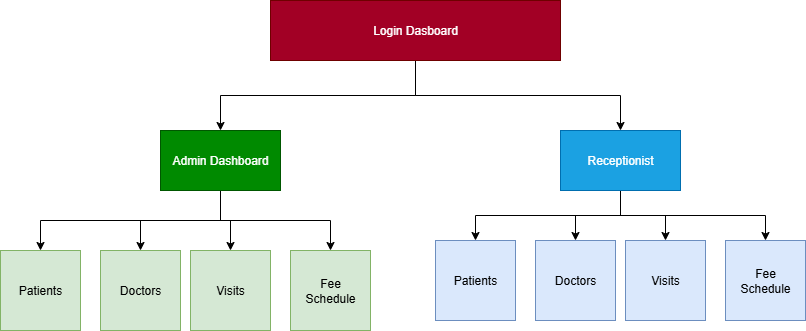

The diagram above was exported from draw.io. Its source (the exported page's mxGraphModel, read from the mxfile embedded in the PNG):
<mxGraphModel dx="1034" dy="570" grid="1" gridSize="10" guides="1" tooltips="1" connect="1" arrows="1" fold="1" page="1" pageScale="1" pageWidth="850" pageHeight="1100" math="0" shadow="0">
  <root>
    <mxCell id="0" />
    <mxCell id="1" parent="0" />
    <mxCell id="onw__wzDhZvc2BW8qqAc-26" style="edgeStyle=orthogonalEdgeStyle;rounded=0;orthogonalLoop=1;jettySize=auto;html=1;exitX=0.5;exitY=1;exitDx=0;exitDy=0;entryX=0.5;entryY=0;entryDx=0;entryDy=0;" edge="1" parent="1" source="onw__wzDhZvc2BW8qqAc-1" target="onw__wzDhZvc2BW8qqAc-2">
      <mxGeometry relative="1" as="geometry" />
    </mxCell>
    <mxCell id="onw__wzDhZvc2BW8qqAc-27" style="edgeStyle=orthogonalEdgeStyle;rounded=0;orthogonalLoop=1;jettySize=auto;html=1;exitX=0.5;exitY=1;exitDx=0;exitDy=0;entryX=0.5;entryY=0;entryDx=0;entryDy=0;" edge="1" parent="1" source="onw__wzDhZvc2BW8qqAc-1" target="onw__wzDhZvc2BW8qqAc-3">
      <mxGeometry relative="1" as="geometry" />
    </mxCell>
    <mxCell id="onw__wzDhZvc2BW8qqAc-1" value="Login Dasboard" style="rounded=0;whiteSpace=wrap;html=1;fillColor=#a20025;fontColor=#ffffff;strokeColor=#6F0000;" vertex="1" parent="1">
      <mxGeometry x="280" y="80" width="290" height="60" as="geometry" />
    </mxCell>
    <mxCell id="onw__wzDhZvc2BW8qqAc-28" style="edgeStyle=orthogonalEdgeStyle;rounded=0;orthogonalLoop=1;jettySize=auto;html=1;exitX=0.5;exitY=1;exitDx=0;exitDy=0;" edge="1" parent="1" source="onw__wzDhZvc2BW8qqAc-2" target="onw__wzDhZvc2BW8qqAc-14">
      <mxGeometry relative="1" as="geometry" />
    </mxCell>
    <mxCell id="onw__wzDhZvc2BW8qqAc-29" style="edgeStyle=orthogonalEdgeStyle;rounded=0;orthogonalLoop=1;jettySize=auto;html=1;exitX=0.5;exitY=1;exitDx=0;exitDy=0;" edge="1" parent="1" source="onw__wzDhZvc2BW8qqAc-2" target="onw__wzDhZvc2BW8qqAc-15">
      <mxGeometry relative="1" as="geometry" />
    </mxCell>
    <mxCell id="onw__wzDhZvc2BW8qqAc-30" style="edgeStyle=orthogonalEdgeStyle;rounded=0;orthogonalLoop=1;jettySize=auto;html=1;exitX=0.5;exitY=1;exitDx=0;exitDy=0;entryX=0.5;entryY=0;entryDx=0;entryDy=0;" edge="1" parent="1" source="onw__wzDhZvc2BW8qqAc-2" target="onw__wzDhZvc2BW8qqAc-16">
      <mxGeometry relative="1" as="geometry" />
    </mxCell>
    <mxCell id="onw__wzDhZvc2BW8qqAc-31" style="edgeStyle=orthogonalEdgeStyle;rounded=0;orthogonalLoop=1;jettySize=auto;html=1;exitX=0.5;exitY=1;exitDx=0;exitDy=0;entryX=0.5;entryY=0;entryDx=0;entryDy=0;" edge="1" parent="1" source="onw__wzDhZvc2BW8qqAc-2" target="onw__wzDhZvc2BW8qqAc-17">
      <mxGeometry relative="1" as="geometry" />
    </mxCell>
    <mxCell id="onw__wzDhZvc2BW8qqAc-2" value="Admin Dashboard" style="rounded=0;whiteSpace=wrap;html=1;fillColor=#008a00;fontColor=#ffffff;strokeColor=#005700;" vertex="1" parent="1">
      <mxGeometry x="170" y="210" width="120" height="60" as="geometry" />
    </mxCell>
    <mxCell id="onw__wzDhZvc2BW8qqAc-32" style="edgeStyle=orthogonalEdgeStyle;rounded=0;orthogonalLoop=1;jettySize=auto;html=1;exitX=0.5;exitY=1;exitDx=0;exitDy=0;entryX=0.5;entryY=0;entryDx=0;entryDy=0;" edge="1" parent="1" source="onw__wzDhZvc2BW8qqAc-3" target="onw__wzDhZvc2BW8qqAc-22">
      <mxGeometry relative="1" as="geometry" />
    </mxCell>
    <mxCell id="onw__wzDhZvc2BW8qqAc-33" style="edgeStyle=orthogonalEdgeStyle;rounded=0;orthogonalLoop=1;jettySize=auto;html=1;exitX=0.5;exitY=1;exitDx=0;exitDy=0;" edge="1" parent="1" source="onw__wzDhZvc2BW8qqAc-3" target="onw__wzDhZvc2BW8qqAc-23">
      <mxGeometry relative="1" as="geometry" />
    </mxCell>
    <mxCell id="onw__wzDhZvc2BW8qqAc-34" style="edgeStyle=orthogonalEdgeStyle;rounded=0;orthogonalLoop=1;jettySize=auto;html=1;exitX=0.5;exitY=1;exitDx=0;exitDy=0;entryX=0.5;entryY=0;entryDx=0;entryDy=0;" edge="1" parent="1" source="onw__wzDhZvc2BW8qqAc-3" target="onw__wzDhZvc2BW8qqAc-24">
      <mxGeometry relative="1" as="geometry" />
    </mxCell>
    <mxCell id="onw__wzDhZvc2BW8qqAc-35" style="edgeStyle=orthogonalEdgeStyle;rounded=0;orthogonalLoop=1;jettySize=auto;html=1;exitX=0.5;exitY=1;exitDx=0;exitDy=0;entryX=0.5;entryY=0;entryDx=0;entryDy=0;" edge="1" parent="1" source="onw__wzDhZvc2BW8qqAc-3" target="onw__wzDhZvc2BW8qqAc-25">
      <mxGeometry relative="1" as="geometry" />
    </mxCell>
    <mxCell id="onw__wzDhZvc2BW8qqAc-3" value="Receptionist" style="rounded=0;whiteSpace=wrap;html=1;fillColor=#1ba1e2;fontColor=#ffffff;strokeColor=#006EAF;" vertex="1" parent="1">
      <mxGeometry x="570" y="210" width="120" height="60" as="geometry" />
    </mxCell>
    <mxCell id="onw__wzDhZvc2BW8qqAc-14" value="Patients" style="whiteSpace=wrap;html=1;aspect=fixed;fillColor=#d5e8d4;strokeColor=#82b366;" vertex="1" parent="1">
      <mxGeometry x="10" y="330" width="80" height="80" as="geometry" />
    </mxCell>
    <mxCell id="onw__wzDhZvc2BW8qqAc-15" value="Doctors" style="whiteSpace=wrap;html=1;aspect=fixed;fillColor=#d5e8d4;strokeColor=#82b366;" vertex="1" parent="1">
      <mxGeometry x="110" y="330" width="80" height="80" as="geometry" />
    </mxCell>
    <mxCell id="onw__wzDhZvc2BW8qqAc-16" value="Visits" style="whiteSpace=wrap;html=1;aspect=fixed;fillColor=#d5e8d4;strokeColor=#82b366;" vertex="1" parent="1">
      <mxGeometry x="200" y="330" width="80" height="80" as="geometry" />
    </mxCell>
    <mxCell id="onw__wzDhZvc2BW8qqAc-17" value="Fee&lt;div&gt;Schedule&lt;/div&gt;" style="whiteSpace=wrap;html=1;aspect=fixed;fillColor=#d5e8d4;strokeColor=#82b366;" vertex="1" parent="1">
      <mxGeometry x="300" y="330" width="80" height="80" as="geometry" />
    </mxCell>
    <mxCell id="onw__wzDhZvc2BW8qqAc-22" value="Patients" style="whiteSpace=wrap;html=1;aspect=fixed;fillColor=#dae8fc;strokeColor=#6c8ebf;" vertex="1" parent="1">
      <mxGeometry x="445" y="320" width="80" height="80" as="geometry" />
    </mxCell>
    <mxCell id="onw__wzDhZvc2BW8qqAc-23" value="Doctors" style="whiteSpace=wrap;html=1;aspect=fixed;fillColor=#dae8fc;strokeColor=#6c8ebf;" vertex="1" parent="1">
      <mxGeometry x="545" y="320" width="80" height="80" as="geometry" />
    </mxCell>
    <mxCell id="onw__wzDhZvc2BW8qqAc-24" value="Visits" style="whiteSpace=wrap;html=1;aspect=fixed;fillColor=#dae8fc;strokeColor=#6c8ebf;" vertex="1" parent="1">
      <mxGeometry x="635" y="320" width="80" height="80" as="geometry" />
    </mxCell>
    <mxCell id="onw__wzDhZvc2BW8qqAc-25" value="Fee&lt;div&gt;Schedule&lt;/div&gt;" style="whiteSpace=wrap;html=1;aspect=fixed;fillColor=#dae8fc;strokeColor=#6c8ebf;" vertex="1" parent="1">
      <mxGeometry x="735" y="320" width="80" height="80" as="geometry" />
    </mxCell>
  </root>
</mxGraphModel>